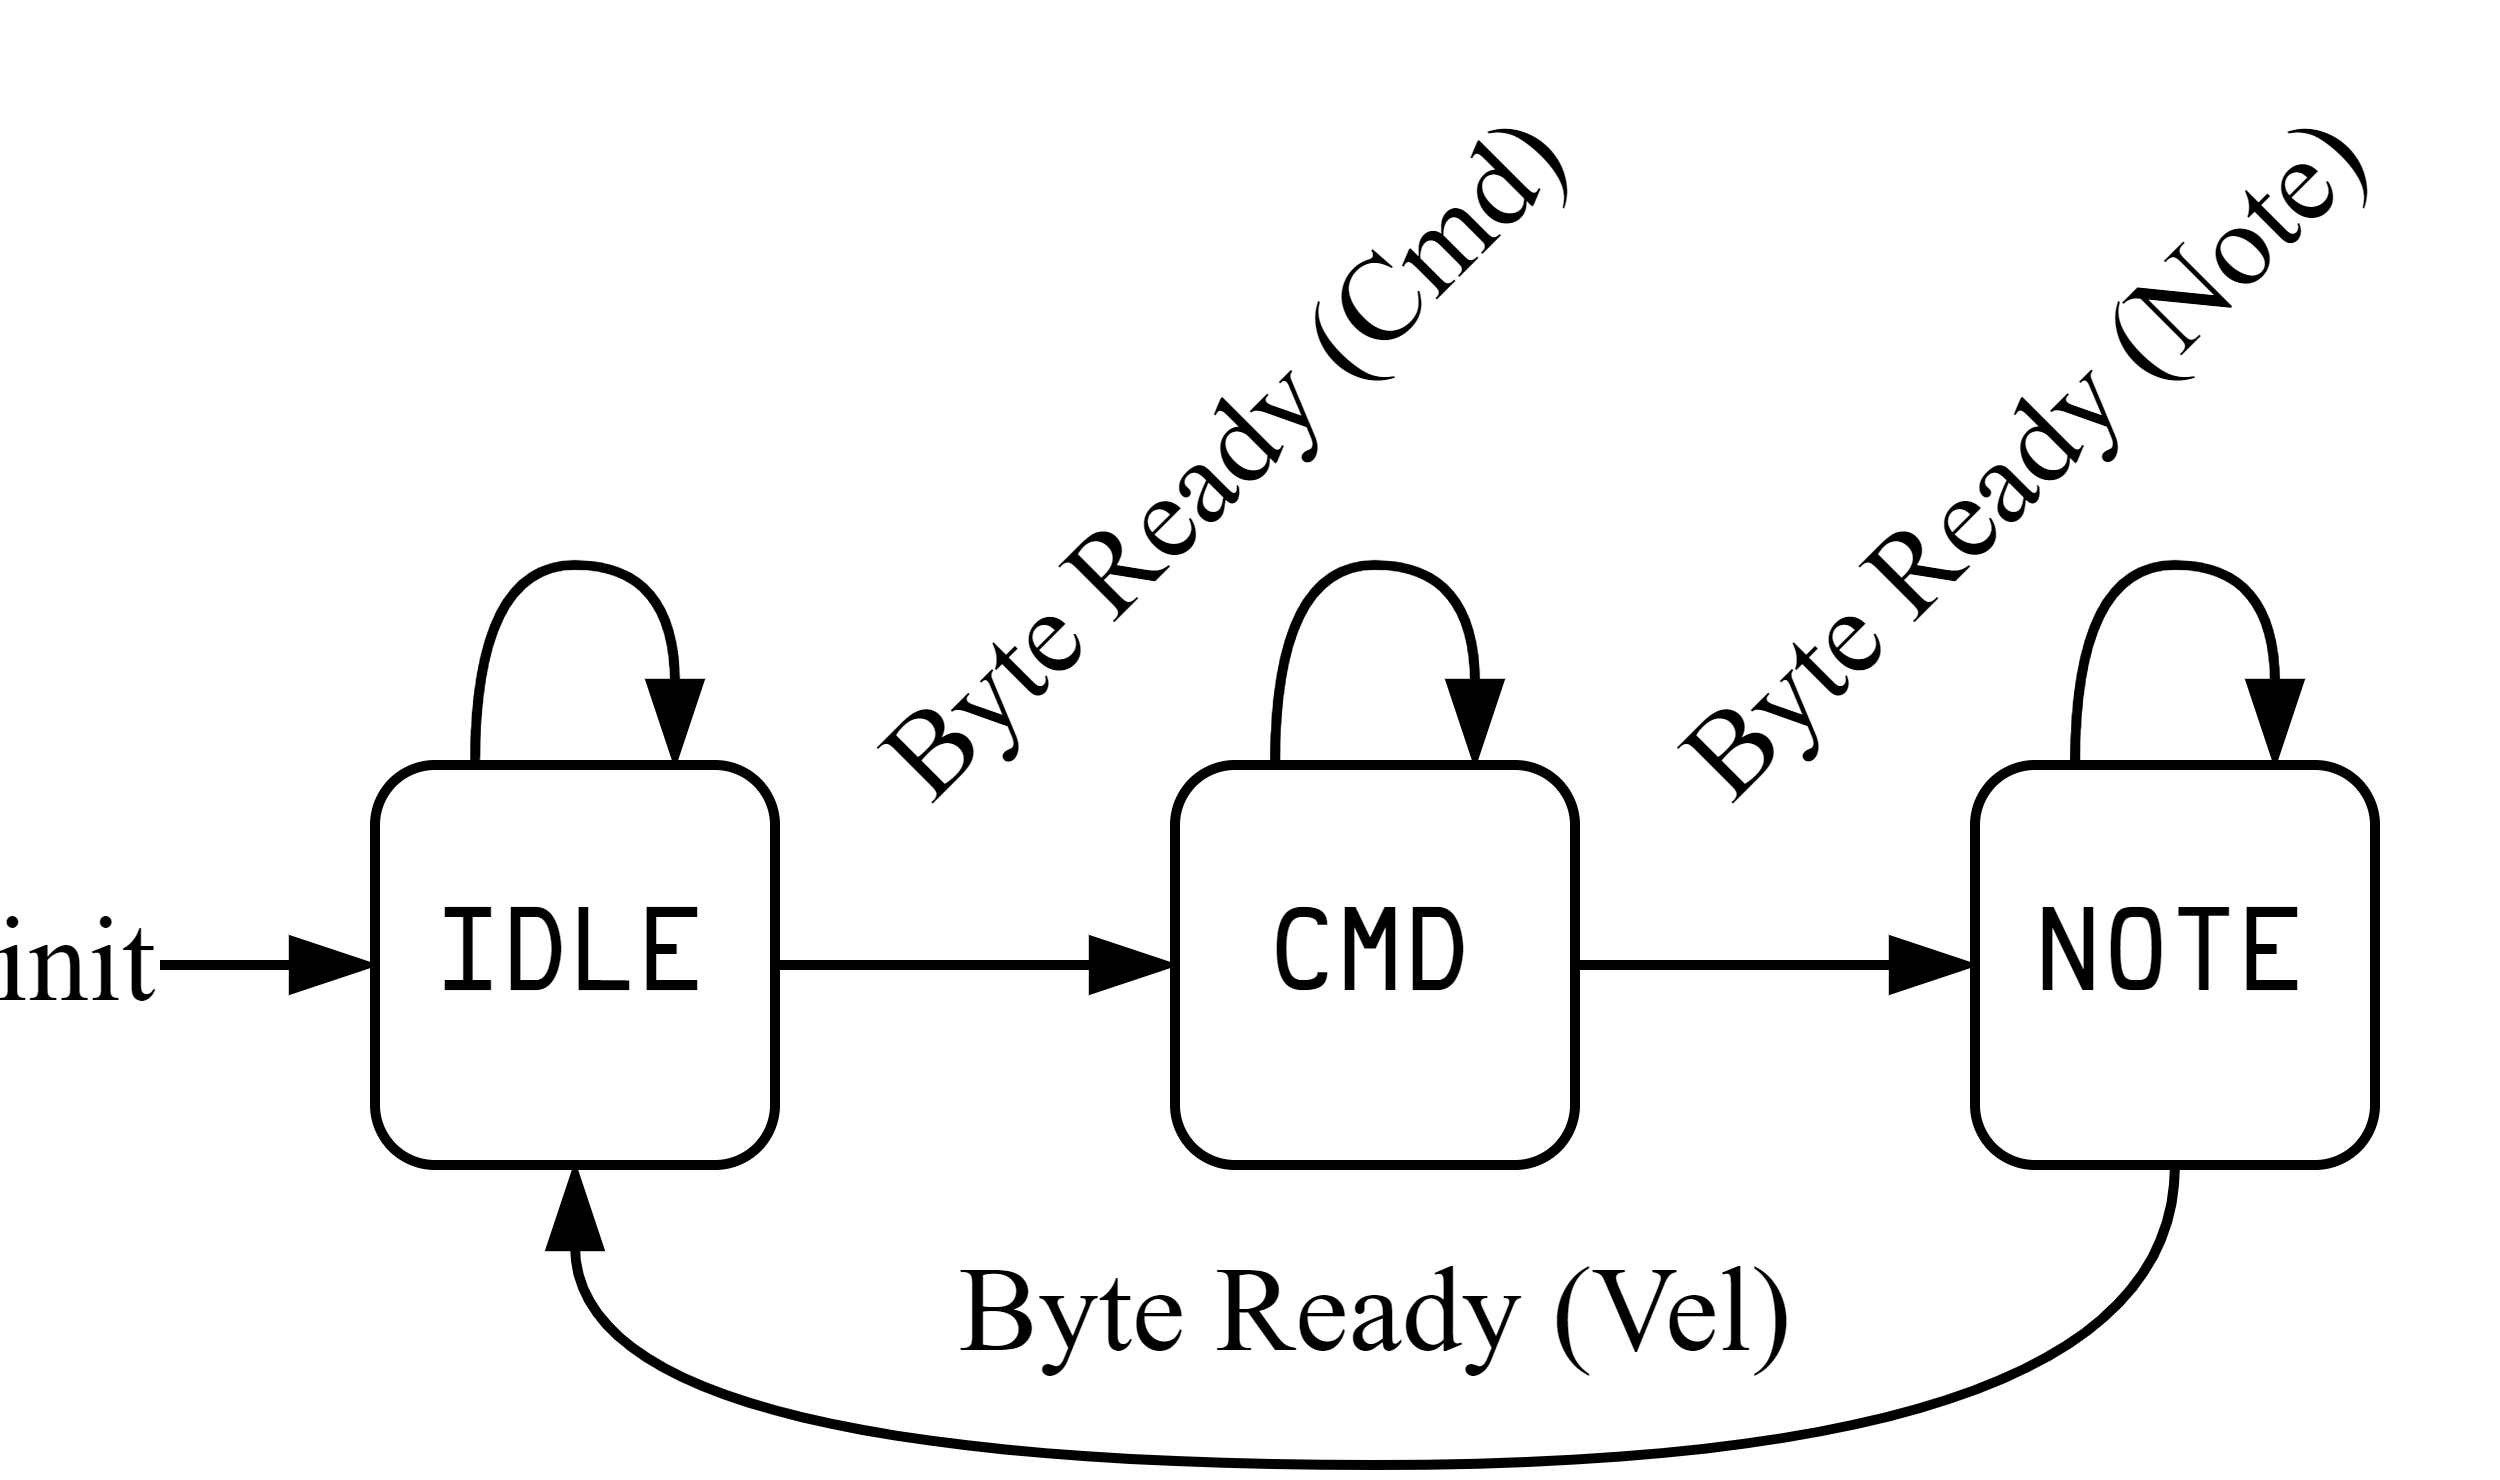

The diagram above was exported from draw.io. Its source (the exported page's mxGraphModel, read from the mxfile embedded in the PNG):
<mxGraphModel dx="259" dy="455" grid="1" gridSize="10" guides="1" tooltips="1" connect="1" arrows="1" fold="1" page="1" pageScale="1" pageWidth="827" pageHeight="583" math="0" shadow="0">
  <root>
    <mxCell id="0" />
    <mxCell id="1" parent="0" />
    <mxCell id="5kO6iCHpqbeZGUOtihUx-9" style="edgeStyle=orthogonalEdgeStyle;curved=1;rounded=0;orthogonalLoop=1;jettySize=auto;html=1;exitX=1;exitY=0.5;exitDx=0;exitDy=0;entryX=0;entryY=0.5;entryDx=0;entryDy=0;endArrow=blockThin;endFill=1;" parent="1" source="5kO6iCHpqbeZGUOtihUx-1" target="5kO6iCHpqbeZGUOtihUx-2" edge="1">
      <mxGeometry relative="1" as="geometry" />
    </mxCell>
    <mxCell id="5kO6iCHpqbeZGUOtihUx-1" value="CMD" style="rounded=1;whiteSpace=wrap;html=1;fontSize=11;fontFamily=Hurmit Nerd Font;" parent="1" vertex="1">
      <mxGeometry x="360" y="200" width="40" height="40" as="geometry" />
    </mxCell>
    <mxCell id="5kO6iCHpqbeZGUOtihUx-10" style="edgeStyle=orthogonalEdgeStyle;curved=1;rounded=0;orthogonalLoop=1;jettySize=auto;html=1;exitX=0.5;exitY=1;exitDx=0;exitDy=0;entryX=0.5;entryY=1;entryDx=0;entryDy=0;endArrow=blockThin;endFill=1;" parent="1" source="5kO6iCHpqbeZGUOtihUx-2" target="5kO6iCHpqbeZGUOtihUx-3" edge="1">
      <mxGeometry relative="1" as="geometry">
        <Array as="points">
          <mxPoint x="460" y="270" />
          <mxPoint x="300" y="270" />
        </Array>
      </mxGeometry>
    </mxCell>
    <mxCell id="5kO6iCHpqbeZGUOtihUx-2" value="NOTE" style="rounded=1;whiteSpace=wrap;html=1;fontSize=11;fontFamily=Hurmit Nerd Font;" parent="1" vertex="1">
      <mxGeometry x="440" y="200" width="40" height="40" as="geometry" />
    </mxCell>
    <mxCell id="5kO6iCHpqbeZGUOtihUx-8" style="edgeStyle=orthogonalEdgeStyle;curved=1;rounded=0;orthogonalLoop=1;jettySize=auto;html=1;exitX=1;exitY=0.5;exitDx=0;exitDy=0;endArrow=blockThin;endFill=1;" parent="1" source="5kO6iCHpqbeZGUOtihUx-3" target="5kO6iCHpqbeZGUOtihUx-1" edge="1">
      <mxGeometry relative="1" as="geometry" />
    </mxCell>
    <mxCell id="5kO6iCHpqbeZGUOtihUx-3" value="IDLE" style="rounded=1;whiteSpace=wrap;html=1;fontSize=11;fontFamily=Hurmit Nerd Font;" parent="1" vertex="1">
      <mxGeometry x="280" y="200" width="40" height="40" as="geometry" />
    </mxCell>
    <mxCell id="5kO6iCHpqbeZGUOtihUx-4" value="" style="endArrow=blockThin;html=1;rounded=0;endFill=1;" parent="1" target="5kO6iCHpqbeZGUOtihUx-3" edge="1">
      <mxGeometry width="50" height="50" relative="1" as="geometry">
        <mxPoint x="250" y="220" as="sourcePoint" />
        <mxPoint x="470" y="160" as="targetPoint" />
      </mxGeometry>
    </mxCell>
    <mxCell id="5kO6iCHpqbeZGUOtihUx-14" value="init" style="edgeLabel;html=1;align=center;verticalAlign=middle;resizable=0;points=[];fontSize=12;fontFamily=Computer Modern Roman;fontSource=https%3A%2F%2Ffonts.googleapis.com%2Fcss%3Ffamily%3DComputer%2BModern%2BRoman;" parent="5kO6iCHpqbeZGUOtihUx-4" vertex="1" connectable="0">
      <mxGeometry x="-0.4022" y="1" relative="1" as="geometry">
        <mxPoint x="-9" y="1" as="offset" />
      </mxGeometry>
    </mxCell>
    <mxCell id="5kO6iCHpqbeZGUOtihUx-5" style="edgeStyle=orthogonalEdgeStyle;rounded=0;orthogonalLoop=1;jettySize=auto;html=1;exitX=0.25;exitY=0;exitDx=0;exitDy=0;entryX=0.75;entryY=0;entryDx=0;entryDy=0;curved=1;endArrow=blockThin;endFill=1;" parent="1" source="5kO6iCHpqbeZGUOtihUx-3" target="5kO6iCHpqbeZGUOtihUx-3" edge="1">
      <mxGeometry relative="1" as="geometry">
        <Array as="points">
          <mxPoint x="290" y="180" />
          <mxPoint x="310" y="180" />
        </Array>
      </mxGeometry>
    </mxCell>
    <mxCell id="5kO6iCHpqbeZGUOtihUx-6" style="edgeStyle=orthogonalEdgeStyle;curved=1;rounded=0;orthogonalLoop=1;jettySize=auto;html=1;exitX=0.25;exitY=0;exitDx=0;exitDy=0;entryX=0.75;entryY=0;entryDx=0;entryDy=0;endArrow=blockThin;endFill=1;" parent="1" source="5kO6iCHpqbeZGUOtihUx-1" target="5kO6iCHpqbeZGUOtihUx-1" edge="1">
      <mxGeometry relative="1" as="geometry">
        <Array as="points">
          <mxPoint x="370" y="180" />
          <mxPoint x="390" y="180" />
        </Array>
      </mxGeometry>
    </mxCell>
    <mxCell id="5kO6iCHpqbeZGUOtihUx-7" style="edgeStyle=orthogonalEdgeStyle;curved=1;rounded=0;orthogonalLoop=1;jettySize=auto;html=1;exitX=0.25;exitY=0;exitDx=0;exitDy=0;entryX=0.75;entryY=0;entryDx=0;entryDy=0;endArrow=blockThin;endFill=1;" parent="1" source="5kO6iCHpqbeZGUOtihUx-2" target="5kO6iCHpqbeZGUOtihUx-2" edge="1">
      <mxGeometry relative="1" as="geometry">
        <Array as="points">
          <mxPoint x="450" y="180" />
          <mxPoint x="470" y="180" />
        </Array>
      </mxGeometry>
    </mxCell>
    <mxCell id="5kO6iCHpqbeZGUOtihUx-11" value="Byte Ready (Cmd)" style="text;html=1;align=center;verticalAlign=middle;resizable=0;points=[];autosize=1;strokeColor=none;fillColor=none;rotation=-45;fontSize=12;fontFamily=Computer Modern Roman;fontSource=https%3A%2F%2Ffonts.googleapis.com%2Fcss%3Ffamily%3DComputer%2BModern%2BRoman;" parent="1" vertex="1">
      <mxGeometry x="310" y="160" width="110" height="20" as="geometry" />
    </mxCell>
    <mxCell id="5kO6iCHpqbeZGUOtihUx-12" value="Byte Ready (Note)" style="text;html=1;align=center;verticalAlign=middle;resizable=0;points=[];autosize=1;strokeColor=none;fillColor=none;rotation=-45;fontSize=12;fontFamily=Computer Modern Roman;fontSource=https%3A%2F%2Ffonts.googleapis.com%2Fcss%3Ffamily%3DComputer%2BModern%2BRoman;" parent="1" vertex="1">
      <mxGeometry x="390" y="160" width="110" height="20" as="geometry" />
    </mxCell>
    <mxCell id="5kO6iCHpqbeZGUOtihUx-13" value="Byte Ready (Vel)" style="text;html=1;align=center;verticalAlign=middle;resizable=0;points=[];autosize=1;strokeColor=none;fillColor=none;rotation=0;fontSize=12;fontFamily=Computer Modern Roman;fontSource=https%3A%2F%2Ffonts.googleapis.com%2Fcss%3Ffamily%3DComputer%2BModern%2BRoman;" parent="1" vertex="1">
      <mxGeometry x="330" y="245" width="100" height="20" as="geometry" />
    </mxCell>
  </root>
</mxGraphModel>